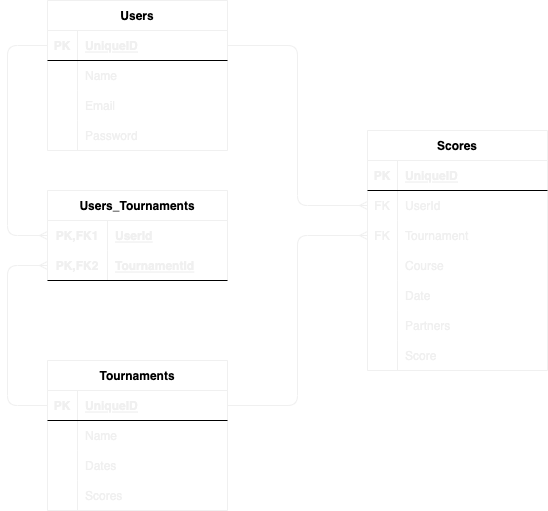

The diagram above was exported from draw.io. Its source (the exported page's mxGraphModel, read from the mxfile embedded in the PNG):
<mxGraphModel dx="1055" dy="809" grid="1" gridSize="10" guides="1" tooltips="1" connect="1" arrows="1" fold="1" page="1" pageScale="1" pageWidth="850" pageHeight="1100" math="0" shadow="0">
  <root>
    <mxCell id="0" />
    <mxCell id="1" parent="0" />
    <mxCell id="2" value="Users_Tournaments" style="shape=table;startSize=30;container=1;collapsible=1;childLayout=tableLayout;fixedRows=1;rowLines=0;fontStyle=1;align=center;resizeLast=1;fontColor=#000000;strokeColor=#F0F0F0;" vertex="1" parent="1">
      <mxGeometry x="120" y="280" width="180" height="90" as="geometry" />
    </mxCell>
    <mxCell id="3" value="" style="shape=tableRow;horizontal=0;startSize=0;swimlaneHead=0;swimlaneBody=0;fillColor=none;collapsible=0;dropTarget=0;points=[[0,0.5],[1,0.5]];portConstraint=eastwest;top=0;left=0;right=0;bottom=0;" vertex="1" parent="2">
      <mxGeometry y="30" width="180" height="30" as="geometry" />
    </mxCell>
    <mxCell id="4" value="PK,FK1" style="shape=partialRectangle;connectable=0;fillColor=none;top=0;left=0;bottom=0;right=0;fontStyle=1;overflow=hidden;fontColor=#F0F0F0;" vertex="1" parent="3">
      <mxGeometry width="60" height="30" as="geometry">
        <mxRectangle width="60" height="30" as="alternateBounds" />
      </mxGeometry>
    </mxCell>
    <mxCell id="5" value="UserId" style="shape=partialRectangle;connectable=0;fillColor=none;top=0;left=0;bottom=0;right=0;align=left;spacingLeft=6;fontStyle=5;overflow=hidden;fontColor=#F0F0F0;" vertex="1" parent="3">
      <mxGeometry x="60" width="120" height="30" as="geometry">
        <mxRectangle width="120" height="30" as="alternateBounds" />
      </mxGeometry>
    </mxCell>
    <mxCell id="6" value="" style="shape=tableRow;horizontal=0;startSize=0;swimlaneHead=0;swimlaneBody=0;fillColor=none;collapsible=0;dropTarget=0;points=[[0,0.5],[1,0.5]];portConstraint=eastwest;top=0;left=0;right=0;bottom=1;" vertex="1" parent="2">
      <mxGeometry y="60" width="180" height="30" as="geometry" />
    </mxCell>
    <mxCell id="7" value="PK,FK2" style="shape=partialRectangle;connectable=0;fillColor=none;top=0;left=0;bottom=0;right=0;fontStyle=1;overflow=hidden;fontColor=#F0F0F0;" vertex="1" parent="6">
      <mxGeometry width="60" height="30" as="geometry">
        <mxRectangle width="60" height="30" as="alternateBounds" />
      </mxGeometry>
    </mxCell>
    <mxCell id="8" value="TournamentId" style="shape=partialRectangle;connectable=0;fillColor=none;top=0;left=0;bottom=0;right=0;align=left;spacingLeft=6;fontStyle=5;overflow=hidden;fontColor=#F0F0F0;" vertex="1" parent="6">
      <mxGeometry x="60" width="120" height="30" as="geometry">
        <mxRectangle width="120" height="30" as="alternateBounds" />
      </mxGeometry>
    </mxCell>
    <mxCell id="15" value="Users" style="shape=table;startSize=30;container=1;collapsible=1;childLayout=tableLayout;fixedRows=1;rowLines=0;fontStyle=1;align=center;resizeLast=1;fontColor=#000000;strokeColor=#F0F0F0;" vertex="1" parent="1">
      <mxGeometry x="120" y="90" width="180" height="150" as="geometry" />
    </mxCell>
    <mxCell id="16" value="" style="shape=tableRow;horizontal=0;startSize=0;swimlaneHead=0;swimlaneBody=0;fillColor=none;collapsible=0;dropTarget=0;points=[[0,0.5],[1,0.5]];portConstraint=eastwest;top=0;left=0;right=0;bottom=1;" vertex="1" parent="15">
      <mxGeometry y="30" width="180" height="30" as="geometry" />
    </mxCell>
    <mxCell id="17" value="PK" style="shape=partialRectangle;connectable=0;fillColor=none;top=0;left=0;bottom=0;right=0;fontStyle=1;overflow=hidden;fontColor=#F0F0F0;" vertex="1" parent="16">
      <mxGeometry width="30" height="30" as="geometry">
        <mxRectangle width="30" height="30" as="alternateBounds" />
      </mxGeometry>
    </mxCell>
    <mxCell id="18" value="UniqueID" style="shape=partialRectangle;connectable=0;fillColor=none;top=0;left=0;bottom=0;right=0;align=left;spacingLeft=6;fontStyle=5;overflow=hidden;fontColor=#F0F0F0;" vertex="1" parent="16">
      <mxGeometry x="30" width="150" height="30" as="geometry">
        <mxRectangle width="150" height="30" as="alternateBounds" />
      </mxGeometry>
    </mxCell>
    <mxCell id="19" value="" style="shape=tableRow;horizontal=0;startSize=0;swimlaneHead=0;swimlaneBody=0;fillColor=none;collapsible=0;dropTarget=0;points=[[0,0.5],[1,0.5]];portConstraint=eastwest;top=0;left=0;right=0;bottom=0;" vertex="1" parent="15">
      <mxGeometry y="60" width="180" height="30" as="geometry" />
    </mxCell>
    <mxCell id="20" value="" style="shape=partialRectangle;connectable=0;fillColor=none;top=0;left=0;bottom=0;right=0;editable=1;overflow=hidden;fontColor=#F0F0F0;" vertex="1" parent="19">
      <mxGeometry width="30" height="30" as="geometry">
        <mxRectangle width="30" height="30" as="alternateBounds" />
      </mxGeometry>
    </mxCell>
    <mxCell id="21" value="Name" style="shape=partialRectangle;connectable=0;fillColor=none;top=0;left=0;bottom=0;right=0;align=left;spacingLeft=6;overflow=hidden;fontColor=#F0F0F0;" vertex="1" parent="19">
      <mxGeometry x="30" width="150" height="30" as="geometry">
        <mxRectangle width="150" height="30" as="alternateBounds" />
      </mxGeometry>
    </mxCell>
    <mxCell id="22" value="" style="shape=tableRow;horizontal=0;startSize=0;swimlaneHead=0;swimlaneBody=0;fillColor=none;collapsible=0;dropTarget=0;points=[[0,0.5],[1,0.5]];portConstraint=eastwest;top=0;left=0;right=0;bottom=0;" vertex="1" parent="15">
      <mxGeometry y="90" width="180" height="30" as="geometry" />
    </mxCell>
    <mxCell id="23" value="" style="shape=partialRectangle;connectable=0;fillColor=none;top=0;left=0;bottom=0;right=0;editable=1;overflow=hidden;fontColor=#F0F0F0;" vertex="1" parent="22">
      <mxGeometry width="30" height="30" as="geometry">
        <mxRectangle width="30" height="30" as="alternateBounds" />
      </mxGeometry>
    </mxCell>
    <mxCell id="24" value="Email" style="shape=partialRectangle;connectable=0;fillColor=none;top=0;left=0;bottom=0;right=0;align=left;spacingLeft=6;overflow=hidden;fontColor=#F0F0F0;" vertex="1" parent="22">
      <mxGeometry x="30" width="150" height="30" as="geometry">
        <mxRectangle width="150" height="30" as="alternateBounds" />
      </mxGeometry>
    </mxCell>
    <mxCell id="25" value="" style="shape=tableRow;horizontal=0;startSize=0;swimlaneHead=0;swimlaneBody=0;fillColor=none;collapsible=0;dropTarget=0;points=[[0,0.5],[1,0.5]];portConstraint=eastwest;top=0;left=0;right=0;bottom=0;" vertex="1" parent="15">
      <mxGeometry y="120" width="180" height="30" as="geometry" />
    </mxCell>
    <mxCell id="26" value="" style="shape=partialRectangle;connectable=0;fillColor=none;top=0;left=0;bottom=0;right=0;editable=1;overflow=hidden;fontColor=#F0F0F0;" vertex="1" parent="25">
      <mxGeometry width="30" height="30" as="geometry">
        <mxRectangle width="30" height="30" as="alternateBounds" />
      </mxGeometry>
    </mxCell>
    <mxCell id="27" value="Password" style="shape=partialRectangle;connectable=0;fillColor=none;top=0;left=0;bottom=0;right=0;align=left;spacingLeft=6;overflow=hidden;fontColor=#F0F0F0;" vertex="1" parent="25">
      <mxGeometry x="30" width="150" height="30" as="geometry">
        <mxRectangle width="150" height="30" as="alternateBounds" />
      </mxGeometry>
    </mxCell>
    <mxCell id="28" value="Tournaments" style="shape=table;startSize=30;container=1;collapsible=1;childLayout=tableLayout;fixedRows=1;rowLines=0;fontStyle=1;align=center;resizeLast=1;fontColor=#000000;strokeColor=#F0F0F0;" vertex="1" parent="1">
      <mxGeometry x="120" y="450" width="180" height="150" as="geometry" />
    </mxCell>
    <mxCell id="29" value="" style="shape=tableRow;horizontal=0;startSize=0;swimlaneHead=0;swimlaneBody=0;fillColor=none;collapsible=0;dropTarget=0;points=[[0,0.5],[1,0.5]];portConstraint=eastwest;top=0;left=0;right=0;bottom=1;" vertex="1" parent="28">
      <mxGeometry y="30" width="180" height="30" as="geometry" />
    </mxCell>
    <mxCell id="30" value="PK" style="shape=partialRectangle;connectable=0;fillColor=none;top=0;left=0;bottom=0;right=0;fontStyle=1;overflow=hidden;fontColor=#F0F0F0;" vertex="1" parent="29">
      <mxGeometry width="30" height="30" as="geometry">
        <mxRectangle width="30" height="30" as="alternateBounds" />
      </mxGeometry>
    </mxCell>
    <mxCell id="31" value="UniqueID" style="shape=partialRectangle;connectable=0;fillColor=none;top=0;left=0;bottom=0;right=0;align=left;spacingLeft=6;fontStyle=5;overflow=hidden;fontColor=#F0F0F0;" vertex="1" parent="29">
      <mxGeometry x="30" width="150" height="30" as="geometry">
        <mxRectangle width="150" height="30" as="alternateBounds" />
      </mxGeometry>
    </mxCell>
    <mxCell id="32" value="" style="shape=tableRow;horizontal=0;startSize=0;swimlaneHead=0;swimlaneBody=0;fillColor=none;collapsible=0;dropTarget=0;points=[[0,0.5],[1,0.5]];portConstraint=eastwest;top=0;left=0;right=0;bottom=0;" vertex="1" parent="28">
      <mxGeometry y="60" width="180" height="30" as="geometry" />
    </mxCell>
    <mxCell id="33" value="" style="shape=partialRectangle;connectable=0;fillColor=none;top=0;left=0;bottom=0;right=0;editable=1;overflow=hidden;fontColor=#F0F0F0;" vertex="1" parent="32">
      <mxGeometry width="30" height="30" as="geometry">
        <mxRectangle width="30" height="30" as="alternateBounds" />
      </mxGeometry>
    </mxCell>
    <mxCell id="34" value="Name" style="shape=partialRectangle;connectable=0;fillColor=none;top=0;left=0;bottom=0;right=0;align=left;spacingLeft=6;overflow=hidden;fontColor=#F0F0F0;" vertex="1" parent="32">
      <mxGeometry x="30" width="150" height="30" as="geometry">
        <mxRectangle width="150" height="30" as="alternateBounds" />
      </mxGeometry>
    </mxCell>
    <mxCell id="35" value="" style="shape=tableRow;horizontal=0;startSize=0;swimlaneHead=0;swimlaneBody=0;fillColor=none;collapsible=0;dropTarget=0;points=[[0,0.5],[1,0.5]];portConstraint=eastwest;top=0;left=0;right=0;bottom=0;" vertex="1" parent="28">
      <mxGeometry y="90" width="180" height="30" as="geometry" />
    </mxCell>
    <mxCell id="36" value="" style="shape=partialRectangle;connectable=0;fillColor=none;top=0;left=0;bottom=0;right=0;editable=1;overflow=hidden;fontColor=#F0F0F0;" vertex="1" parent="35">
      <mxGeometry width="30" height="30" as="geometry">
        <mxRectangle width="30" height="30" as="alternateBounds" />
      </mxGeometry>
    </mxCell>
    <mxCell id="37" value="Dates" style="shape=partialRectangle;connectable=0;fillColor=none;top=0;left=0;bottom=0;right=0;align=left;spacingLeft=6;overflow=hidden;fontColor=#F0F0F0;" vertex="1" parent="35">
      <mxGeometry x="30" width="150" height="30" as="geometry">
        <mxRectangle width="150" height="30" as="alternateBounds" />
      </mxGeometry>
    </mxCell>
    <mxCell id="38" value="" style="shape=tableRow;horizontal=0;startSize=0;swimlaneHead=0;swimlaneBody=0;fillColor=none;collapsible=0;dropTarget=0;points=[[0,0.5],[1,0.5]];portConstraint=eastwest;top=0;left=0;right=0;bottom=0;" vertex="1" parent="28">
      <mxGeometry y="120" width="180" height="30" as="geometry" />
    </mxCell>
    <mxCell id="39" value="" style="shape=partialRectangle;connectable=0;fillColor=none;top=0;left=0;bottom=0;right=0;editable=1;overflow=hidden;fontColor=#F0F0F0;" vertex="1" parent="38">
      <mxGeometry width="30" height="30" as="geometry">
        <mxRectangle width="30" height="30" as="alternateBounds" />
      </mxGeometry>
    </mxCell>
    <mxCell id="40" value="Scores" style="shape=partialRectangle;connectable=0;fillColor=none;top=0;left=0;bottom=0;right=0;align=left;spacingLeft=6;overflow=hidden;fontColor=#F0F0F0;" vertex="1" parent="38">
      <mxGeometry x="30" width="150" height="30" as="geometry">
        <mxRectangle width="150" height="30" as="alternateBounds" />
      </mxGeometry>
    </mxCell>
    <mxCell id="41" value="" style="edgeStyle=orthogonalEdgeStyle;fontSize=12;html=1;endArrow=ERmany;entryX=0;entryY=0.5;entryDx=0;entryDy=0;exitX=0;exitY=0.5;exitDx=0;exitDy=0;strokeColor=#F0F0F0;" edge="1" parent="1" source="29" target="6">
      <mxGeometry width="100" height="100" relative="1" as="geometry">
        <mxPoint y="530" as="sourcePoint" />
        <mxPoint x="100" y="430" as="targetPoint" />
        <Array as="points">
          <mxPoint x="80" y="495" />
          <mxPoint x="80" y="355" />
        </Array>
      </mxGeometry>
    </mxCell>
    <mxCell id="43" value="" style="edgeStyle=orthogonalEdgeStyle;fontSize=12;html=1;endArrow=ERmany;exitX=0;exitY=0.5;exitDx=0;exitDy=0;entryX=0;entryY=0.5;entryDx=0;entryDy=0;strokeColor=#F0F0F0;" edge="1" parent="1" source="16" target="3">
      <mxGeometry width="100" height="100" relative="1" as="geometry">
        <mxPoint x="-20" y="380" as="sourcePoint" />
        <mxPoint x="80" y="280" as="targetPoint" />
        <Array as="points">
          <mxPoint x="80" y="135" />
          <mxPoint x="80" y="325" />
        </Array>
      </mxGeometry>
    </mxCell>
    <mxCell id="45" value="Scores" style="shape=table;startSize=30;container=1;collapsible=1;childLayout=tableLayout;fixedRows=1;rowLines=0;fontStyle=1;align=center;resizeLast=1;fontColor=#000000;strokeColor=#F0F0F0;" vertex="1" parent="1">
      <mxGeometry x="440" y="220" width="180" height="240" as="geometry" />
    </mxCell>
    <mxCell id="46" value="" style="shape=tableRow;horizontal=0;startSize=0;swimlaneHead=0;swimlaneBody=0;fillColor=none;collapsible=0;dropTarget=0;points=[[0,0.5],[1,0.5]];portConstraint=eastwest;top=0;left=0;right=0;bottom=1;" vertex="1" parent="45">
      <mxGeometry y="30" width="180" height="30" as="geometry" />
    </mxCell>
    <mxCell id="47" value="PK" style="shape=partialRectangle;connectable=0;fillColor=none;top=0;left=0;bottom=0;right=0;fontStyle=1;overflow=hidden;fontColor=#F0F0F0;" vertex="1" parent="46">
      <mxGeometry width="30" height="30" as="geometry">
        <mxRectangle width="30" height="30" as="alternateBounds" />
      </mxGeometry>
    </mxCell>
    <mxCell id="48" value="UniqueID" style="shape=partialRectangle;connectable=0;fillColor=none;top=0;left=0;bottom=0;right=0;align=left;spacingLeft=6;fontStyle=5;overflow=hidden;fontColor=#F0F0F0;" vertex="1" parent="46">
      <mxGeometry x="30" width="150" height="30" as="geometry">
        <mxRectangle width="150" height="30" as="alternateBounds" />
      </mxGeometry>
    </mxCell>
    <mxCell id="49" value="" style="shape=tableRow;horizontal=0;startSize=0;swimlaneHead=0;swimlaneBody=0;fillColor=none;collapsible=0;dropTarget=0;points=[[0,0.5],[1,0.5]];portConstraint=eastwest;top=0;left=0;right=0;bottom=0;" vertex="1" parent="45">
      <mxGeometry y="60" width="180" height="30" as="geometry" />
    </mxCell>
    <mxCell id="50" value="FK" style="shape=partialRectangle;connectable=0;fillColor=none;top=0;left=0;bottom=0;right=0;editable=1;overflow=hidden;fontColor=#F0F0F0;" vertex="1" parent="49">
      <mxGeometry width="30" height="30" as="geometry">
        <mxRectangle width="30" height="30" as="alternateBounds" />
      </mxGeometry>
    </mxCell>
    <mxCell id="51" value="UserId" style="shape=partialRectangle;connectable=0;fillColor=none;top=0;left=0;bottom=0;right=0;align=left;spacingLeft=6;overflow=hidden;fontColor=#F0F0F0;" vertex="1" parent="49">
      <mxGeometry x="30" width="150" height="30" as="geometry">
        <mxRectangle width="150" height="30" as="alternateBounds" />
      </mxGeometry>
    </mxCell>
    <mxCell id="52" value="" style="shape=tableRow;horizontal=0;startSize=0;swimlaneHead=0;swimlaneBody=0;fillColor=none;collapsible=0;dropTarget=0;points=[[0,0.5],[1,0.5]];portConstraint=eastwest;top=0;left=0;right=0;bottom=0;" vertex="1" parent="45">
      <mxGeometry y="90" width="180" height="30" as="geometry" />
    </mxCell>
    <mxCell id="53" value="FK" style="shape=partialRectangle;connectable=0;fillColor=none;top=0;left=0;bottom=0;right=0;editable=1;overflow=hidden;fontColor=#F0F0F0;" vertex="1" parent="52">
      <mxGeometry width="30" height="30" as="geometry">
        <mxRectangle width="30" height="30" as="alternateBounds" />
      </mxGeometry>
    </mxCell>
    <mxCell id="54" value="Tournament" style="shape=partialRectangle;connectable=0;fillColor=none;top=0;left=0;bottom=0;right=0;align=left;spacingLeft=6;overflow=hidden;fontColor=#F0F0F0;" vertex="1" parent="52">
      <mxGeometry x="30" width="150" height="30" as="geometry">
        <mxRectangle width="150" height="30" as="alternateBounds" />
      </mxGeometry>
    </mxCell>
    <mxCell id="55" value="" style="shape=tableRow;horizontal=0;startSize=0;swimlaneHead=0;swimlaneBody=0;fillColor=none;collapsible=0;dropTarget=0;points=[[0,0.5],[1,0.5]];portConstraint=eastwest;top=0;left=0;right=0;bottom=0;" vertex="1" parent="45">
      <mxGeometry y="120" width="180" height="30" as="geometry" />
    </mxCell>
    <mxCell id="56" value="" style="shape=partialRectangle;connectable=0;fillColor=none;top=0;left=0;bottom=0;right=0;editable=1;overflow=hidden;fontColor=#F0F0F0;" vertex="1" parent="55">
      <mxGeometry width="30" height="30" as="geometry">
        <mxRectangle width="30" height="30" as="alternateBounds" />
      </mxGeometry>
    </mxCell>
    <mxCell id="57" value="Course" style="shape=partialRectangle;connectable=0;fillColor=none;top=0;left=0;bottom=0;right=0;align=left;spacingLeft=6;overflow=hidden;fontColor=#F0F0F0;" vertex="1" parent="55">
      <mxGeometry x="30" width="150" height="30" as="geometry">
        <mxRectangle width="150" height="30" as="alternateBounds" />
      </mxGeometry>
    </mxCell>
    <mxCell id="58" style="shape=tableRow;horizontal=0;startSize=0;swimlaneHead=0;swimlaneBody=0;fillColor=none;collapsible=0;dropTarget=0;points=[[0,0.5],[1,0.5]];portConstraint=eastwest;top=0;left=0;right=0;bottom=0;" vertex="1" parent="45">
      <mxGeometry y="150" width="180" height="30" as="geometry" />
    </mxCell>
    <mxCell id="59" style="shape=partialRectangle;connectable=0;fillColor=none;top=0;left=0;bottom=0;right=0;editable=1;overflow=hidden;fontColor=#F0F0F0;" vertex="1" parent="58">
      <mxGeometry width="30" height="30" as="geometry">
        <mxRectangle width="30" height="30" as="alternateBounds" />
      </mxGeometry>
    </mxCell>
    <mxCell id="60" value="Date" style="shape=partialRectangle;connectable=0;fillColor=none;top=0;left=0;bottom=0;right=0;align=left;spacingLeft=6;overflow=hidden;fontColor=#F0F0F0;" vertex="1" parent="58">
      <mxGeometry x="30" width="150" height="30" as="geometry">
        <mxRectangle width="150" height="30" as="alternateBounds" />
      </mxGeometry>
    </mxCell>
    <mxCell id="61" style="shape=tableRow;horizontal=0;startSize=0;swimlaneHead=0;swimlaneBody=0;fillColor=none;collapsible=0;dropTarget=0;points=[[0,0.5],[1,0.5]];portConstraint=eastwest;top=0;left=0;right=0;bottom=0;" vertex="1" parent="45">
      <mxGeometry y="180" width="180" height="30" as="geometry" />
    </mxCell>
    <mxCell id="62" style="shape=partialRectangle;connectable=0;fillColor=none;top=0;left=0;bottom=0;right=0;editable=1;overflow=hidden;fontColor=#F0F0F0;" vertex="1" parent="61">
      <mxGeometry width="30" height="30" as="geometry">
        <mxRectangle width="30" height="30" as="alternateBounds" />
      </mxGeometry>
    </mxCell>
    <mxCell id="63" value="Partners" style="shape=partialRectangle;connectable=0;fillColor=none;top=0;left=0;bottom=0;right=0;align=left;spacingLeft=6;overflow=hidden;fontColor=#F0F0F0;" vertex="1" parent="61">
      <mxGeometry x="30" width="150" height="30" as="geometry">
        <mxRectangle width="150" height="30" as="alternateBounds" />
      </mxGeometry>
    </mxCell>
    <mxCell id="64" style="shape=tableRow;horizontal=0;startSize=0;swimlaneHead=0;swimlaneBody=0;fillColor=none;collapsible=0;dropTarget=0;points=[[0,0.5],[1,0.5]];portConstraint=eastwest;top=0;left=0;right=0;bottom=0;" vertex="1" parent="45">
      <mxGeometry y="210" width="180" height="30" as="geometry" />
    </mxCell>
    <mxCell id="65" style="shape=partialRectangle;connectable=0;fillColor=none;top=0;left=0;bottom=0;right=0;editable=1;overflow=hidden;fontColor=#F0F0F0;" vertex="1" parent="64">
      <mxGeometry width="30" height="30" as="geometry">
        <mxRectangle width="30" height="30" as="alternateBounds" />
      </mxGeometry>
    </mxCell>
    <mxCell id="66" value="Score" style="shape=partialRectangle;connectable=0;fillColor=none;top=0;left=0;bottom=0;right=0;align=left;spacingLeft=6;overflow=hidden;fontColor=#F0F0F0;" vertex="1" parent="64">
      <mxGeometry x="30" width="150" height="30" as="geometry">
        <mxRectangle width="150" height="30" as="alternateBounds" />
      </mxGeometry>
    </mxCell>
    <mxCell id="70" value="" style="fontSize=12;html=1;endArrow=ERmany;exitX=1;exitY=0.5;exitDx=0;exitDy=0;entryX=0;entryY=0.5;entryDx=0;entryDy=0;edgeStyle=orthogonalEdgeStyle;strokeColor=#F0F0F0;" edge="1" parent="1" source="29" target="52">
      <mxGeometry width="100" height="100" relative="1" as="geometry">
        <mxPoint x="380" y="470" as="sourcePoint" />
        <mxPoint x="480" y="370" as="targetPoint" />
      </mxGeometry>
    </mxCell>
    <mxCell id="71" value="" style="edgeStyle=orthogonalEdgeStyle;fontSize=12;html=1;endArrow=ERmany;entryX=0;entryY=0.5;entryDx=0;entryDy=0;exitX=1;exitY=0.5;exitDx=0;exitDy=0;strokeColor=#F0F0F0;" edge="1" parent="1" source="16" target="49">
      <mxGeometry width="100" height="100" relative="1" as="geometry">
        <mxPoint x="320" y="380" as="sourcePoint" />
        <mxPoint x="420" y="280" as="targetPoint" />
      </mxGeometry>
    </mxCell>
  </root>
</mxGraphModel>